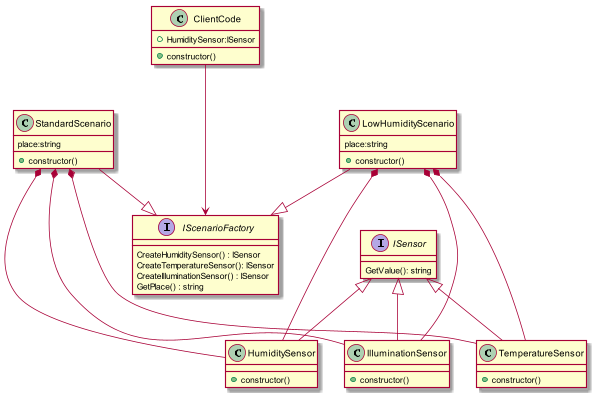

The diagram above was rendered by PlantUML. Its source (embedded in the PNG):
@startuml SingletonClassDiagram

scale 600 width

interface IScenarioFactory{
    CreateHumiditySensor() : ISensor
    CreateTemperatureSensor(): ISensor
    CreateIlluminationSensor() : ISensor
    GetPlace() : string
}

interface ISensor{
    GetValue(): string
}

class LowHumidityScenario{
    place:string
    +constructor()
}

class StandardScenario{
    place:string
    +constructor()
}

class HumiditySensor{
    +constructor()
}

class TemperatureSensor{
    +constructor()
}

class IlluminationSensor{
    +constructor()
}

class ClientCode{
    +HumiditySensor:ISensor
    +constructor()
}

StandardScenario -|> IScenarioFactory
LowHumidityScenario --|> IScenarioFactory

ISensor <|-- HumiditySensor
ISensor <|-- TemperatureSensor 
ISensor <|-- IlluminationSensor

StandardScenario *-- HumiditySensor
StandardScenario *--- TemperatureSensor
StandardScenario *--- IlluminationSensor

LowHumidityScenario *--- HumiditySensor
LowHumidityScenario *--- TemperatureSensor
LowHumidityScenario *--- IlluminationSensor

ClientCode ---> IScenarioFactory

@enduml